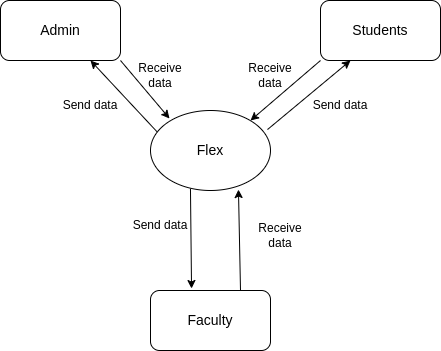

The diagram above was exported from draw.io. Its source (the exported page's mxGraphModel, read from the mxfile embedded in the PNG):
<mxGraphModel dx="1422" dy="794" grid="1" gridSize="10" guides="1" tooltips="1" connect="1" arrows="1" fold="1" page="1" pageScale="1" pageWidth="850" pageHeight="1100" math="0" shadow="0">
  <root>
    <mxCell id="0" />
    <mxCell id="1" parent="0" />
    <mxCell id="89YhJWIN5bZctdgQV15l-2" value="Students" style="rounded=1;whiteSpace=wrap;html=1;fontSize=14;" parent="1" vertex="1">
      <mxGeometry x="520" y="260" width="120" height="60" as="geometry" />
    </mxCell>
    <mxCell id="89YhJWIN5bZctdgQV15l-3" value="Faculty" style="rounded=1;whiteSpace=wrap;html=1;fontSize=14;" parent="1" vertex="1">
      <mxGeometry x="350" y="550" width="120" height="60" as="geometry" />
    </mxCell>
    <mxCell id="89YhJWIN5bZctdgQV15l-5" value="Admin" style="rounded=1;whiteSpace=wrap;html=1;fontSize=14;" parent="1" vertex="1">
      <mxGeometry x="200" y="260" width="120" height="60" as="geometry" />
    </mxCell>
    <mxCell id="89YhJWIN5bZctdgQV15l-7" value="" style="endArrow=classic;html=1;rounded=0;fontSize=14;entryX=0.25;entryY=1;entryDx=0;entryDy=0;exitX=0.975;exitY=0.238;exitDx=0;exitDy=0;exitPerimeter=0;" parent="1" source="89YhJWIN5bZctdgQV15l-28" target="89YhJWIN5bZctdgQV15l-2" edge="1">
      <mxGeometry width="50" height="50" relative="1" as="geometry">
        <mxPoint x="480" y="380" as="sourcePoint" />
        <mxPoint x="450" y="380" as="targetPoint" />
      </mxGeometry>
    </mxCell>
    <mxCell id="89YhJWIN5bZctdgQV15l-8" value="" style="endArrow=classic;html=1;rounded=0;fontSize=14;exitX=0;exitY=1;exitDx=0;exitDy=0;" parent="1" source="89YhJWIN5bZctdgQV15l-2" edge="1">
      <mxGeometry width="50" height="50" relative="1" as="geometry">
        <mxPoint x="400" y="430" as="sourcePoint" />
        <mxPoint x="450" y="380" as="targetPoint" />
      </mxGeometry>
    </mxCell>
    <mxCell id="89YhJWIN5bZctdgQV15l-9" value="" style="endArrow=classic;html=1;rounded=0;fontSize=14;entryX=0.733;entryY=0.988;entryDx=0;entryDy=0;exitX=0.75;exitY=0;exitDx=0;exitDy=0;entryPerimeter=0;" parent="1" source="89YhJWIN5bZctdgQV15l-3" target="89YhJWIN5bZctdgQV15l-28" edge="1">
      <mxGeometry width="50" height="50" relative="1" as="geometry">
        <mxPoint x="490" y="390" as="sourcePoint" />
        <mxPoint x="450" y="440" as="targetPoint" />
      </mxGeometry>
    </mxCell>
    <mxCell id="89YhJWIN5bZctdgQV15l-10" value="" style="endArrow=classic;html=1;rounded=0;fontSize=14;exitX=0.333;exitY=0.975;exitDx=0;exitDy=0;exitPerimeter=0;entryX=0.342;entryY=-0.033;entryDx=0;entryDy=0;entryPerimeter=0;" parent="1" source="89YhJWIN5bZctdgQV15l-28" target="89YhJWIN5bZctdgQV15l-3" edge="1">
      <mxGeometry width="50" height="50" relative="1" as="geometry">
        <mxPoint x="399.96000000000004" y="443" as="sourcePoint" />
        <mxPoint x="390" y="540" as="targetPoint" />
      </mxGeometry>
    </mxCell>
    <mxCell id="89YhJWIN5bZctdgQV15l-12" value="" style="endArrow=classic;html=1;rounded=0;fontSize=14;exitX=1;exitY=1;exitDx=0;exitDy=0;entryX=0.075;entryY=-0.033;entryDx=0;entryDy=0;entryPerimeter=0;" parent="1" source="89YhJWIN5bZctdgQV15l-5" edge="1">
      <mxGeometry width="50" height="50" relative="1" as="geometry">
        <mxPoint x="310" y="370" as="sourcePoint" />
        <mxPoint x="369" y="378.02" as="targetPoint" />
      </mxGeometry>
    </mxCell>
    <mxCell id="89YhJWIN5bZctdgQV15l-13" value="" style="endArrow=classic;html=1;rounded=0;fontSize=14;exitX=0;exitY=0.25;exitDx=0;exitDy=0;entryX=0.75;entryY=1;entryDx=0;entryDy=0;" parent="1" target="89YhJWIN5bZctdgQV15l-5" edge="1">
      <mxGeometry width="50" height="50" relative="1" as="geometry">
        <mxPoint x="360" y="395" as="sourcePoint" />
        <mxPoint x="300" y="380" as="targetPoint" />
      </mxGeometry>
    </mxCell>
    <mxCell id="89YhJWIN5bZctdgQV15l-17" value="Send data" style="text;html=1;strokeColor=none;fillColor=none;align=center;verticalAlign=middle;whiteSpace=wrap;rounded=0;fontSize=12;" parent="1" vertex="1">
      <mxGeometry x="510" y="350" width="60" height="30" as="geometry" />
    </mxCell>
    <mxCell id="89YhJWIN5bZctdgQV15l-18" value="Receive data" style="text;html=1;strokeColor=none;fillColor=none;align=center;verticalAlign=middle;whiteSpace=wrap;rounded=0;fontSize=12;" parent="1" vertex="1">
      <mxGeometry x="440" y="320" width="60" height="30" as="geometry" />
    </mxCell>
    <mxCell id="89YhJWIN5bZctdgQV15l-20" value="Send data" style="text;html=1;strokeColor=none;fillColor=none;align=center;verticalAlign=middle;whiteSpace=wrap;rounded=0;fontSize=12;" parent="1" vertex="1">
      <mxGeometry x="260" y="350" width="60" height="30" as="geometry" />
    </mxCell>
    <mxCell id="89YhJWIN5bZctdgQV15l-21" value="Send data" style="text;html=1;strokeColor=none;fillColor=none;align=center;verticalAlign=middle;whiteSpace=wrap;rounded=0;fontSize=12;" parent="1" vertex="1">
      <mxGeometry x="330" y="470" width="60" height="30" as="geometry" />
    </mxCell>
    <mxCell id="89YhJWIN5bZctdgQV15l-23" value="Receive data" style="text;html=1;strokeColor=none;fillColor=none;align=center;verticalAlign=middle;whiteSpace=wrap;rounded=0;fontSize=12;" parent="1" vertex="1">
      <mxGeometry x="330" y="320" width="60" height="30" as="geometry" />
    </mxCell>
    <mxCell id="89YhJWIN5bZctdgQV15l-24" value="Receive data" style="text;html=1;strokeColor=none;fillColor=none;align=center;verticalAlign=middle;whiteSpace=wrap;rounded=0;fontSize=12;" parent="1" vertex="1">
      <mxGeometry x="450" y="480" width="60" height="30" as="geometry" />
    </mxCell>
    <mxCell id="89YhJWIN5bZctdgQV15l-28" value="&lt;font style=&quot;font-size: 14px;&quot;&gt;Flex&lt;/font&gt;" style="ellipse;whiteSpace=wrap;html=1;fontSize=12;" parent="1" vertex="1">
      <mxGeometry x="350" y="370" width="120" height="80" as="geometry" />
    </mxCell>
  </root>
</mxGraphModel>